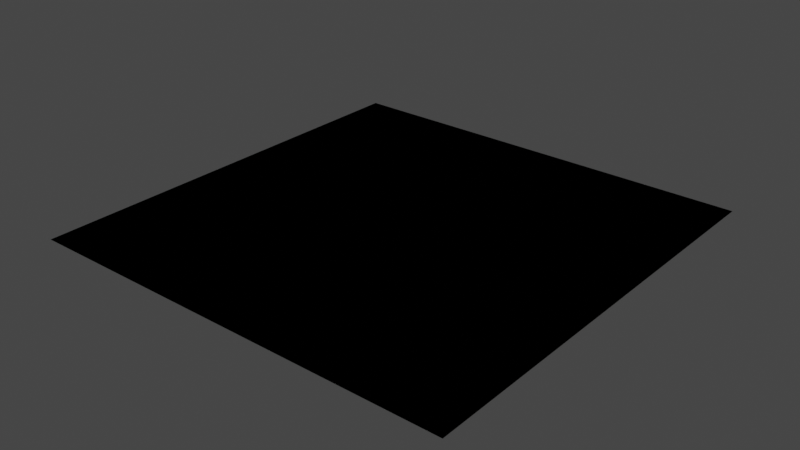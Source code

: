 # Source: wall.blend  (saved by Blender 2.82.7; exported with 4.5.12 LTS)
import bpy
from mathutils import Matrix  # noqa: F401  (used for matrix-valued properties, if any)

bpy.ops.wm.read_factory_settings(use_empty=True)
scene = bpy.context.scene
scene.name = 'Scene'

# ---- collections
col_collection = bpy.data.collections.new('Collection'); scene.collection.children.link(col_collection)

# ---- materials (node trees are filled in below, after node groups)
mat_material = bpy.data.materials.new('Material')
mat_material.alpha_threshold = 0.0
mat_material.use_transparent_shadow = False
mat_material.line_color = (0.0, 0.0, 0.0, 1.0)

# ---- material node trees
mat_material.use_nodes = True; mat_material.node_tree.nodes.clear()
_N = mat_material.node_tree.nodes; _L = mat_material.node_tree.links
n0 = _N.new('ShaderNodeOutputMaterial'); n0.name = 'Material Output'; n0.location = (300, 300)
n1 = _N.new('ShaderNodeBsdfPrincipled'); n1.name = 'Principled BSDF'; n1.location = (10, 300)
n1.distribution = 'GGX'
n1.subsurface_method = 'BURLEY'
n1.inputs[2].default_value = 0.4
n1.inputs[3].default_value = 1.45
n1.inputs[27].default_value = (0.0, 0.0, 0.0, 1.0)
n1.inputs[28].default_value = 1.0
_L.new(n1.outputs[0], n0.inputs[0])
n0.is_active_output = True

# ---- world
world_world = bpy.data.worlds.new('World'); scene.world = world_world
world_world.use_nodes = True; world_world.node_tree.nodes.clear()
_N = world_world.node_tree.nodes; _L = world_world.node_tree.links
n0 = _N.new('ShaderNodeOutputWorld'); n0.name = 'World Output'; n0.location = (300, 300)
n1 = _N.new('ShaderNodeBackground'); n1.name = 'Background'; n1.location = (10, 300)
n1.inputs[0].default_value = (0.05088, 0.05088, 0.05088, 1.0)
_L.new(n1.outputs[0], n0.inputs[0])
n0.is_active_output = True
world_world.color = (0.05088, 0.05088, 0.05088)
world_world.use_sun_shadow = False
world_world.sun_shadow_jitter_overblur = 0.0

# ---- meshes
me_cube = bpy.data.meshes.new('Cube')
me_cube.from_pydata([(0.45, 0.45, 1.211e-08), (0.45, -0.45, 1.211e-08), (-0.45, 0.45, 1.211e-08), (-0.45, -0.45, 1.211e-08), (0.45, 0.45, 1.211e-08), (0.45, -0.45, 1.211e-08), (-0.45, 0.45, 1.211e-08), (-0.45, -0.45, 1.211e-08)], [], [(2, 0, 1, 3), (6, 7, 5, 4)])
_uv = me_cube.uv_layers.new(name='UVMap')
_uv.uv.foreach_set('vector', [0.0, 0.0, 1.0, 0.0, 1.0, 1.0, 0.0, 1.0, 0.0, 0.0, 0.0, 1.0, 1.0, 1.0, 1.0, 0.0])
me_cube.materials.append(mat_material)
me_cube.use_remesh_preserve_volume = False
me_cube.use_remesh_preserve_attributes = False
me_cube.use_mirror_vertex_groups = False
me_cube.update()

# ---- objects
ob_cube = bpy.data.objects.new('Cube', me_cube)

# ---- transforms, parenting, visibility, modifiers, constraints
ob_cube.location = (0.0, 0.0, 0.0)
ob_cube.lock_rotations_4d = False
ob_cube.empty_display_type = 'ARROWS'
ob_cube.lineart.crease_threshold = 0.0

# ---- collection membership
col_collection.objects.link(ob_cube)

# ---- scene / render settings (as saved in the file)
scene.frame_start = 1; scene.frame_end = 250; scene.frame_set(1)
scene.render.engine = 'BLENDER_EEVEE_NEXT'
scene.cycles.use_denoising = False
scene.cycles.samples = 128
scene.cycles.sampling_pattern = 'TABULATED_SOBOL'
scene.cycles.use_adaptive_sampling = False
scene.cycles.use_light_tree = False
scene.view_settings.view_transform = 'Filmic'
bpy.context.view_layer.update()

# ---- added for rendering (the .blend has no active camera and no usable light): camera, sun
cam_auto = bpy.data.cameras.new('AutoCamera')
cam_auto.lens = 50.0
cam_auto.sensor_width = 36.0
cam_auto.clip_end = 1000.0
ob_auto_camera = bpy.data.objects.new('AutoCamera', cam_auto)
scene.collection.objects.link(ob_auto_camera)
ob_auto_camera.location = (1.17762, -1.41314, 0.942095)
ob_auto_camera.rotation_euler = (1.09748, -7.21219e-08, 0.694738)
scene.camera = ob_auto_camera
light_auto_sun = bpy.data.lights.new('AutoSun', 'SUN')
light_auto_sun.energy = 3.0
light_auto_sun.angle = 0.0523599
ob_auto_sun = bpy.data.objects.new('AutoSun', light_auto_sun)
scene.collection.objects.link(ob_auto_sun)
ob_auto_sun.rotation_euler = (0.872665, 0.174533, 0.523599)
bpy.context.view_layer.update()
